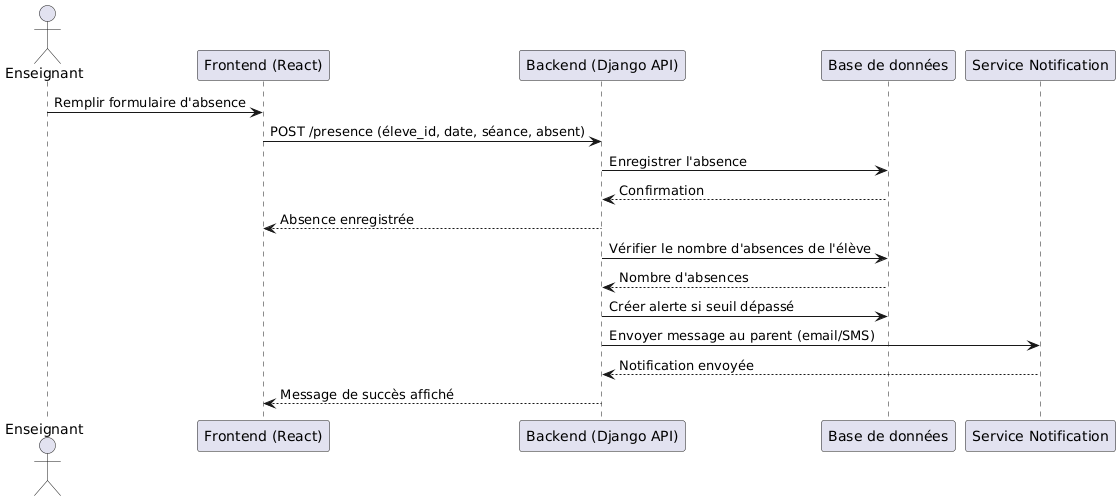

The diagram above was rendered by PlantUML. Its source (embedded in the PNG):
@startuml
actor Enseignant
participant "Frontend (React)" as Front
participant "Backend (Django API)" as API
participant "Base de données" as DB
participant "Service Notification" as Notification

Enseignant -> Front : Remplir formulaire d'absence
Front -> API : POST /presence (éleve_id, date, séance, absent)
API -> DB : Enregistrer l'absence
DB --> API : Confirmation
API --> Front : Absence enregistrée

API -> DB : Vérifier le nombre d'absences de l'élève
DB --> API : Nombre d'absences
API -> DB : Créer alerte si seuil dépassé
API -> Notification : Envoyer message au parent (email/SMS)
Notification --> API : Notification envoyée
API --> Front : Message de succès affiché
@enduml